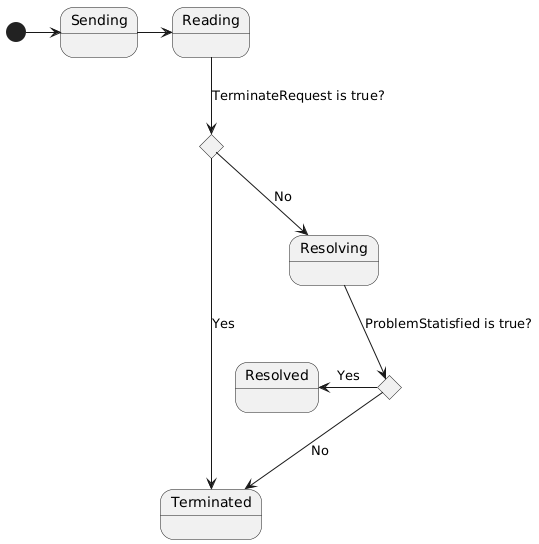

The diagram above was rendered by PlantUML. Its source (embedded in the PNG):
@startuml
State c <<choice>>
State c1 <<choice>>
[*] -> Sending
Sending -> Reading
Reading --> c : TerminateRequest is true?
c --> Terminated : Yes
c --> Resolving : No
Resolving --> c1 : ProblemStatisfied is true?
c1 -left> Resolved : Yes
c1 --> Terminated : No
@enduml